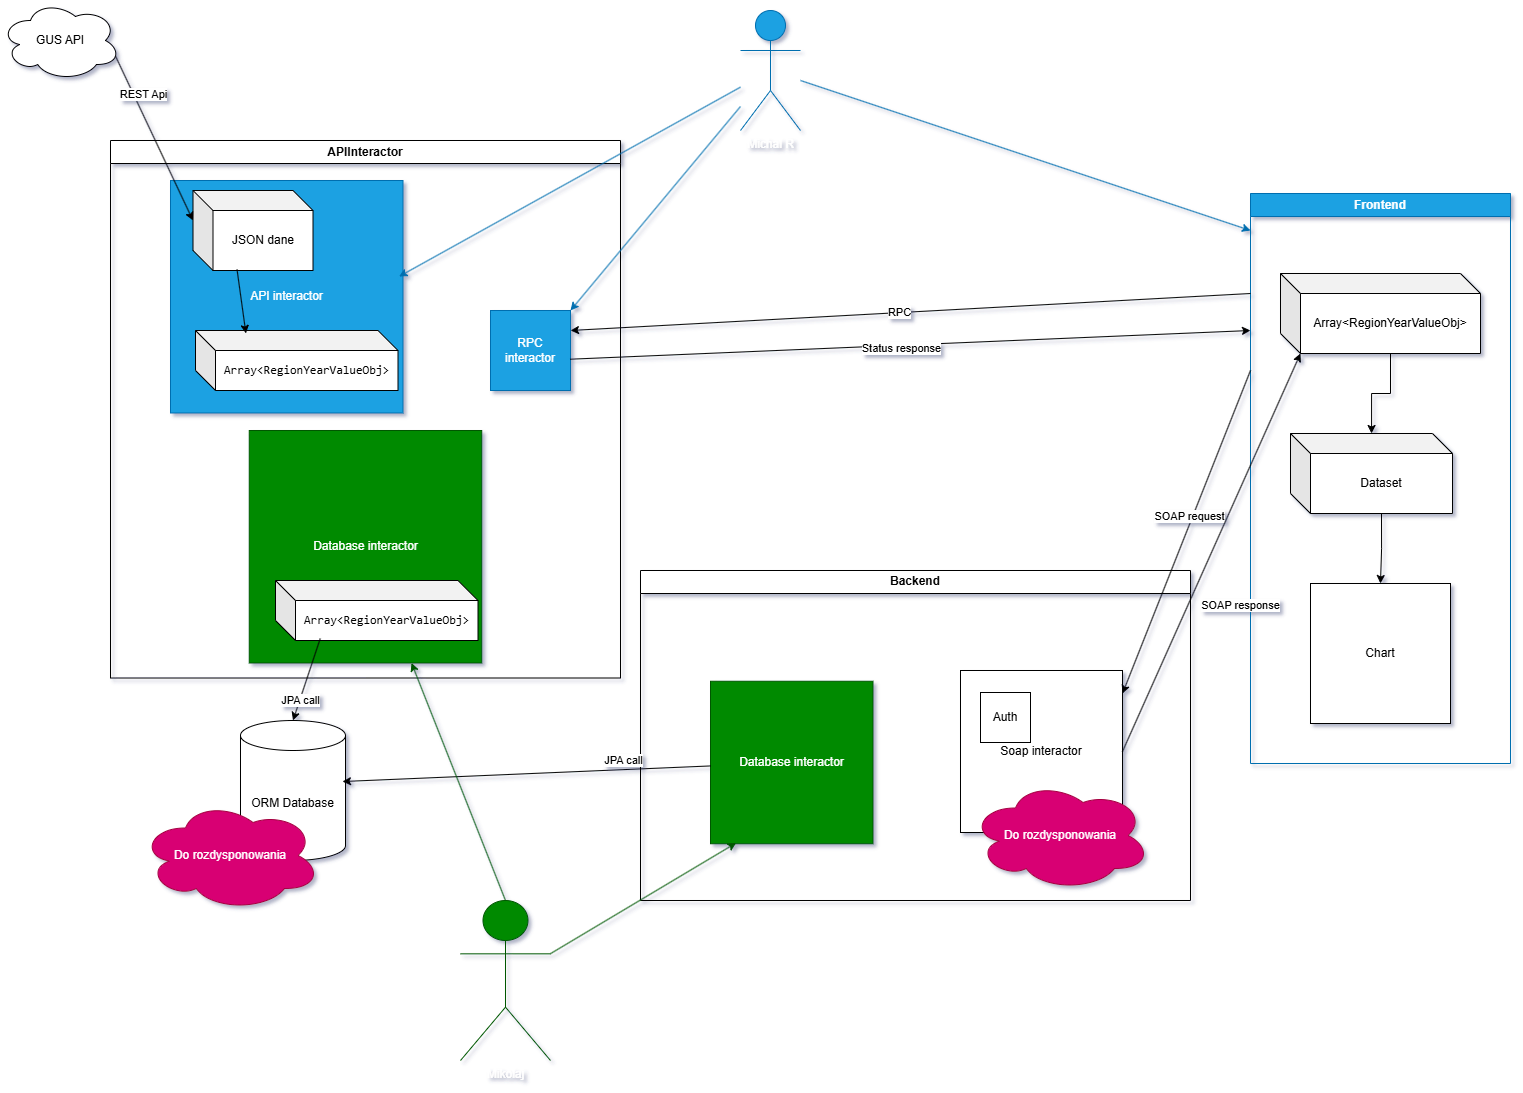

The diagram above was exported from draw.io. Its source (the exported page's mxGraphModel, read from the mxfile embedded in the PNG):
<mxGraphModel dx="2958" dy="1163" grid="1" gridSize="10" guides="1" tooltips="1" connect="1" arrows="1" fold="1" page="1" pageScale="1" pageWidth="827" pageHeight="1169" background="#ffffff" math="0" shadow="1">
  <root>
    <mxCell id="0" />
    <mxCell id="1" parent="0" />
    <mxCell id="ULba8d2TCE8me48ePCOG-23" value="&lt;div&gt;Backend&lt;/div&gt;" style="swimlane;whiteSpace=wrap;html=1;" parent="1" vertex="1">
      <mxGeometry x="-150" y="700" width="550" height="330" as="geometry">
        <mxRectangle x="-755" y="500" width="90" height="30" as="alternateBounds" />
      </mxGeometry>
    </mxCell>
    <mxCell id="NfcBKErG5KQG3c5JM2BG-16" value="Soap interactor" style="whiteSpace=wrap;html=1;aspect=fixed;" vertex="1" parent="ULba8d2TCE8me48ePCOG-23">
      <mxGeometry x="320" y="100" width="162" height="162" as="geometry" />
    </mxCell>
    <mxCell id="ULba8d2TCE8me48ePCOG-47" value="Auth" style="whiteSpace=wrap;html=1;aspect=fixed;" parent="ULba8d2TCE8me48ePCOG-23" vertex="1">
      <mxGeometry x="340" y="122" width="50" height="50" as="geometry" />
    </mxCell>
    <mxCell id="NfcBKErG5KQG3c5JM2BG-34" value="Database interactor" style="whiteSpace=wrap;html=1;aspect=fixed;fillColor=#008a00;fontColor=#ffffff;strokeColor=#005700;" vertex="1" parent="ULba8d2TCE8me48ePCOG-23">
      <mxGeometry x="70" y="110.75" width="162.5" height="162.5" as="geometry" />
    </mxCell>
    <mxCell id="NfcBKErG5KQG3c5JM2BG-45" value="Do rozdysponowania" style="ellipse;shape=cloud;whiteSpace=wrap;html=1;fillColor=#d80073;fontColor=#ffffff;strokeColor=#A50040;" vertex="1" parent="ULba8d2TCE8me48ePCOG-23">
      <mxGeometry x="330" y="210" width="180" height="110" as="geometry" />
    </mxCell>
    <mxCell id="ULba8d2TCE8me48ePCOG-28" value="Frontend" style="swimlane;whiteSpace=wrap;html=1;fillColor=#1ba1e2;fontColor=#ffffff;strokeColor=#006EAF;" parent="1" vertex="1">
      <mxGeometry x="460" y="323" width="260" height="570" as="geometry" />
    </mxCell>
    <mxCell id="ULba8d2TCE8me48ePCOG-52" style="edgeStyle=orthogonalEdgeStyle;rounded=0;orthogonalLoop=1;jettySize=auto;html=1;exitX=0;exitY=0;exitDx=91;exitDy=80;exitPerimeter=0;" parent="ULba8d2TCE8me48ePCOG-28" source="ULba8d2TCE8me48ePCOG-29" target="ULba8d2TCE8me48ePCOG-51" edge="1">
      <mxGeometry relative="1" as="geometry" />
    </mxCell>
    <mxCell id="ULba8d2TCE8me48ePCOG-29" value="Dataset" style="shape=cube;whiteSpace=wrap;html=1;boundedLbl=1;backgroundOutline=1;darkOpacity=0.05;darkOpacity2=0.1;" parent="ULba8d2TCE8me48ePCOG-28" vertex="1">
      <mxGeometry x="40" y="240" width="162" height="80" as="geometry" />
    </mxCell>
    <mxCell id="ULba8d2TCE8me48ePCOG-50" style="edgeStyle=orthogonalEdgeStyle;rounded=0;orthogonalLoop=1;jettySize=auto;html=1;exitX=0;exitY=0;exitDx=110;exitDy=80;exitPerimeter=0;" parent="ULba8d2TCE8me48ePCOG-28" source="ULba8d2TCE8me48ePCOG-48" target="ULba8d2TCE8me48ePCOG-29" edge="1">
      <mxGeometry relative="1" as="geometry" />
    </mxCell>
    <mxCell id="ULba8d2TCE8me48ePCOG-48" value="Array&amp;lt;RegionYearValueObj&amp;gt;" style="shape=cube;whiteSpace=wrap;html=1;boundedLbl=1;backgroundOutline=1;darkOpacity=0.05;darkOpacity2=0.1;" parent="ULba8d2TCE8me48ePCOG-28" vertex="1">
      <mxGeometry x="30" y="80" width="200" height="80" as="geometry" />
    </mxCell>
    <mxCell id="ULba8d2TCE8me48ePCOG-51" value="Chart" style="whiteSpace=wrap;html=1;aspect=fixed;" parent="ULba8d2TCE8me48ePCOG-28" vertex="1">
      <mxGeometry x="60" y="390" width="140" height="140" as="geometry" />
    </mxCell>
    <mxCell id="ULba8d2TCE8me48ePCOG-32" value="ORM Database" style="shape=cylinder3;whiteSpace=wrap;html=1;boundedLbl=1;backgroundOutline=1;size=15;" parent="1" vertex="1">
      <mxGeometry x="-550" y="850" width="105" height="140" as="geometry" />
    </mxCell>
    <mxCell id="ULba8d2TCE8me48ePCOG-39" value="" style="endArrow=classic;html=1;rounded=0;entryX=1;entryY=0.142;entryDx=0;entryDy=0;entryPerimeter=0;" parent="1" target="NfcBKErG5KQG3c5JM2BG-16" edge="1">
      <mxGeometry width="50" height="50" relative="1" as="geometry">
        <mxPoint x="460" y="500" as="sourcePoint" />
        <mxPoint x="80" y="613" as="targetPoint" />
      </mxGeometry>
    </mxCell>
    <mxCell id="ULba8d2TCE8me48ePCOG-40" value="SOAP request" style="edgeLabel;html=1;align=center;verticalAlign=middle;resizable=0;points=[];" parent="ULba8d2TCE8me48ePCOG-39" vertex="1" connectable="0">
      <mxGeometry x="0.0041" y="2" relative="1" as="geometry">
        <mxPoint y="-17" as="offset" />
      </mxGeometry>
    </mxCell>
    <mxCell id="ULba8d2TCE8me48ePCOG-46" value="" style="endArrow=classic;html=1;rounded=0;exitX=1;exitY=0.5;exitDx=0;exitDy=0;entryX=0;entryY=0;entryDx=20;entryDy=80;entryPerimeter=0;" parent="1" source="NfcBKErG5KQG3c5JM2BG-16" target="ULba8d2TCE8me48ePCOG-48" edge="1">
      <mxGeometry width="50" height="50" relative="1" as="geometry">
        <mxPoint x="80" y="643" as="sourcePoint" />
        <mxPoint x="420" y="503" as="targetPoint" />
      </mxGeometry>
    </mxCell>
    <mxCell id="ULba8d2TCE8me48ePCOG-49" value="SOAP response" style="edgeLabel;html=1;align=center;verticalAlign=middle;resizable=0;points=[];" parent="ULba8d2TCE8me48ePCOG-46" vertex="1" connectable="0">
      <mxGeometry x="-0.251" y="-4" relative="1" as="geometry">
        <mxPoint x="47" as="offset" />
      </mxGeometry>
    </mxCell>
    <mxCell id="ULba8d2TCE8me48ePCOG-56" value="API&lt;span style=&quot;background-color: transparent; color: light-dark(rgb(0, 0, 0), rgb(255, 255, 255));&quot;&gt;Interactor&lt;/span&gt;" style="swimlane;whiteSpace=wrap;html=1;" parent="1" vertex="1">
      <mxGeometry x="-680" y="270" width="510" height="537.5" as="geometry" />
    </mxCell>
    <mxCell id="NfcBKErG5KQG3c5JM2BG-23" value="Database interactor" style="whiteSpace=wrap;html=1;aspect=fixed;fillColor=#008a00;fontColor=#ffffff;strokeColor=#005700;" vertex="1" parent="ULba8d2TCE8me48ePCOG-56">
      <mxGeometry x="138.75" y="290" width="232.5" height="232.5" as="geometry" />
    </mxCell>
    <mxCell id="NfcBKErG5KQG3c5JM2BG-22" value="API interactor" style="whiteSpace=wrap;html=1;aspect=fixed;fillColor=#1ba1e2;fontColor=#ffffff;strokeColor=#006EAF;" vertex="1" parent="ULba8d2TCE8me48ePCOG-56">
      <mxGeometry x="60" y="40" width="232.5" height="232.5" as="geometry" />
    </mxCell>
    <mxCell id="ULba8d2TCE8me48ePCOG-34" value="&lt;pre&gt;Array&amp;lt;RegionYearValueObj&amp;gt;&lt;/pre&gt;" style="shape=cube;whiteSpace=wrap;html=1;boundedLbl=1;backgroundOutline=1;darkOpacity=0.05;darkOpacity2=0.1;" parent="ULba8d2TCE8me48ePCOG-56" vertex="1">
      <mxGeometry x="85" y="190" width="202.5" height="60" as="geometry" />
    </mxCell>
    <mxCell id="ULba8d2TCE8me48ePCOG-26" value="JSON dane" style="shape=cube;whiteSpace=wrap;html=1;boundedLbl=1;backgroundOutline=1;darkOpacity=0.05;darkOpacity2=0.1;" parent="ULba8d2TCE8me48ePCOG-56" vertex="1">
      <mxGeometry x="82.5" y="50" width="120" height="80" as="geometry" />
    </mxCell>
    <mxCell id="ULba8d2TCE8me48ePCOG-35" value="" style="endArrow=classic;html=1;rounded=0;exitX=0.367;exitY=0.988;exitDx=0;exitDy=0;exitPerimeter=0;entryX=0.249;entryY=0.05;entryDx=0;entryDy=0;entryPerimeter=0;" parent="ULba8d2TCE8me48ePCOG-56" source="ULba8d2TCE8me48ePCOG-26" target="ULba8d2TCE8me48ePCOG-34" edge="1">
      <mxGeometry width="50" height="50" relative="1" as="geometry">
        <mxPoint x="752.5" y="377.5" as="sourcePoint" />
        <mxPoint x="802.5" y="327.5" as="targetPoint" />
      </mxGeometry>
    </mxCell>
    <mxCell id="NfcBKErG5KQG3c5JM2BG-27" value="&lt;pre&gt;Array&amp;lt;RegionYearValueObj&amp;gt;&lt;/pre&gt;" style="shape=cube;whiteSpace=wrap;html=1;boundedLbl=1;backgroundOutline=1;darkOpacity=0.05;darkOpacity2=0.1;" vertex="1" parent="ULba8d2TCE8me48ePCOG-56">
      <mxGeometry x="165" y="440" width="202.5" height="60" as="geometry" />
    </mxCell>
    <mxCell id="NfcBKErG5KQG3c5JM2BG-36" value="RPC interactor" style="whiteSpace=wrap;html=1;aspect=fixed;fillColor=#1ba1e2;fontColor=#ffffff;strokeColor=#006EAF;" vertex="1" parent="ULba8d2TCE8me48ePCOG-56">
      <mxGeometry x="380" y="170" width="80" height="80" as="geometry" />
    </mxCell>
    <mxCell id="ULba8d2TCE8me48ePCOG-57" value="" style="endArrow=classic;html=1;rounded=0;entryX=1;entryY=0.25;entryDx=0;entryDy=0;" parent="1" edge="1" target="NfcBKErG5KQG3c5JM2BG-36">
      <mxGeometry width="50" height="50" relative="1" as="geometry">
        <mxPoint x="460" y="423" as="sourcePoint" />
        <mxPoint x="-260" y="420" as="targetPoint" />
      </mxGeometry>
    </mxCell>
    <mxCell id="NfcBKErG5KQG3c5JM2BG-2" value="RPC" style="edgeLabel;html=1;align=center;verticalAlign=middle;resizable=0;points=[];" vertex="1" connectable="0" parent="ULba8d2TCE8me48ePCOG-57">
      <mxGeometry x="0.2661" y="2" relative="1" as="geometry">
        <mxPoint x="78" y="-7" as="offset" />
      </mxGeometry>
    </mxCell>
    <mxCell id="ULba8d2TCE8me48ePCOG-25" value="GUS API" style="ellipse;shape=cloud;whiteSpace=wrap;html=1;" parent="1" vertex="1">
      <mxGeometry x="-790" y="130" width="120" height="80" as="geometry" />
    </mxCell>
    <mxCell id="ULba8d2TCE8me48ePCOG-27" value="" style="endArrow=classic;html=1;rounded=0;exitX=0.96;exitY=0.7;exitDx=0;exitDy=0;exitPerimeter=0;entryX=0;entryY=0;entryDx=0;entryDy=30;entryPerimeter=0;" parent="1" source="ULba8d2TCE8me48ePCOG-25" target="ULba8d2TCE8me48ePCOG-26" edge="1">
      <mxGeometry width="50" height="50" relative="1" as="geometry">
        <mxPoint x="-320" y="443" as="sourcePoint" />
        <mxPoint y="613" as="targetPoint" />
      </mxGeometry>
    </mxCell>
    <mxCell id="NfcBKErG5KQG3c5JM2BG-12" value="REST Api" style="edgeLabel;html=1;align=center;verticalAlign=middle;resizable=0;points=[];" vertex="1" connectable="0" parent="ULba8d2TCE8me48ePCOG-27">
      <mxGeometry x="-0.538" y="-1" relative="1" as="geometry">
        <mxPoint x="10" y="-1" as="offset" />
      </mxGeometry>
    </mxCell>
    <mxCell id="NfcBKErG5KQG3c5JM2BG-1" value="" style="endArrow=classic;html=1;rounded=0;exitX=0.994;exitY=0.609;exitDx=0;exitDy=0;exitPerimeter=0;" edge="1" parent="1" source="NfcBKErG5KQG3c5JM2BG-36">
      <mxGeometry width="50" height="50" relative="1" as="geometry">
        <mxPoint x="-260" y="440" as="sourcePoint" />
        <mxPoint x="460" y="460" as="targetPoint" />
      </mxGeometry>
    </mxCell>
    <mxCell id="NfcBKErG5KQG3c5JM2BG-4" value="Status response" style="edgeLabel;html=1;align=center;verticalAlign=middle;resizable=0;points=[];" vertex="1" connectable="0" parent="NfcBKErG5KQG3c5JM2BG-1">
      <mxGeometry x="-0.027" y="-2" relative="1" as="geometry">
        <mxPoint as="offset" />
      </mxGeometry>
    </mxCell>
    <mxCell id="NfcBKErG5KQG3c5JM2BG-5" value="Michal R" style="shape=umlActor;verticalLabelPosition=bottom;verticalAlign=top;html=1;outlineConnect=0;fillColor=#1ba1e2;fontColor=#ffffff;strokeColor=#006EAF;" vertex="1" parent="1">
      <mxGeometry x="-50" y="140" width="60" height="120" as="geometry" />
    </mxCell>
    <mxCell id="NfcBKErG5KQG3c5JM2BG-6" value="" style="endArrow=classic;html=1;rounded=0;entryX=0.983;entryY=0.413;entryDx=0;entryDy=0;entryPerimeter=0;fillColor=#1ba1e2;strokeColor=#006EAF;" edge="1" parent="1" source="NfcBKErG5KQG3c5JM2BG-5" target="NfcBKErG5KQG3c5JM2BG-22">
      <mxGeometry width="50" height="50" relative="1" as="geometry">
        <mxPoint x="-130" y="520" as="sourcePoint" />
        <mxPoint x="-80" y="470" as="targetPoint" />
      </mxGeometry>
    </mxCell>
    <mxCell id="NfcBKErG5KQG3c5JM2BG-7" value="" style="endArrow=classic;html=1;rounded=0;fillColor=#1ba1e2;strokeColor=#006EAF;" edge="1" parent="1" source="NfcBKErG5KQG3c5JM2BG-5">
      <mxGeometry width="50" height="50" relative="1" as="geometry">
        <mxPoint x="-130" y="520" as="sourcePoint" />
        <mxPoint x="460" y="360" as="targetPoint" />
      </mxGeometry>
    </mxCell>
    <mxCell id="NfcBKErG5KQG3c5JM2BG-8" value="Mikolaj" style="shape=umlActor;verticalLabelPosition=bottom;verticalAlign=top;html=1;outlineConnect=0;fillColor=#008a00;fontColor=#ffffff;strokeColor=#005700;" vertex="1" parent="1">
      <mxGeometry x="-330" y="1030" width="90" height="160" as="geometry" />
    </mxCell>
    <mxCell id="NfcBKErG5KQG3c5JM2BG-18" value="" style="endArrow=classic;html=1;rounded=0;entryX=0.971;entryY=0.436;entryDx=0;entryDy=0;entryPerimeter=0;" edge="1" parent="1" source="NfcBKErG5KQG3c5JM2BG-34" target="ULba8d2TCE8me48ePCOG-32">
      <mxGeometry width="50" height="50" relative="1" as="geometry">
        <mxPoint x="-90" y="911" as="sourcePoint" />
        <mxPoint x="-10" y="570" as="targetPoint" />
      </mxGeometry>
    </mxCell>
    <mxCell id="NfcBKErG5KQG3c5JM2BG-19" value="JPA call" style="edgeLabel;html=1;align=center;verticalAlign=middle;resizable=0;points=[];" vertex="1" connectable="0" parent="NfcBKErG5KQG3c5JM2BG-18">
      <mxGeometry x="-0.5265" y="3" relative="1" as="geometry">
        <mxPoint y="-13" as="offset" />
      </mxGeometry>
    </mxCell>
    <mxCell id="NfcBKErG5KQG3c5JM2BG-29" value="" style="endArrow=classic;html=1;rounded=0;exitX=0.221;exitY=0.967;exitDx=0;exitDy=0;exitPerimeter=0;entryX=0.5;entryY=0;entryDx=0;entryDy=0;entryPerimeter=0;" edge="1" parent="1" source="NfcBKErG5KQG3c5JM2BG-27" target="ULba8d2TCE8me48ePCOG-32">
      <mxGeometry width="50" height="50" relative="1" as="geometry">
        <mxPoint x="-60" y="520" as="sourcePoint" />
        <mxPoint x="-10" y="470" as="targetPoint" />
      </mxGeometry>
    </mxCell>
    <mxCell id="NfcBKErG5KQG3c5JM2BG-33" value="JPA call" style="edgeLabel;html=1;align=center;verticalAlign=middle;resizable=0;points=[];" vertex="1" connectable="0" parent="NfcBKErG5KQG3c5JM2BG-29">
      <mxGeometry x="0.5107" relative="1" as="geometry">
        <mxPoint as="offset" />
      </mxGeometry>
    </mxCell>
    <mxCell id="NfcBKErG5KQG3c5JM2BG-41" value="" style="endArrow=classic;html=1;rounded=0;entryX=1;entryY=0;entryDx=0;entryDy=0;fillColor=#1ba1e2;strokeColor=#006EAF;" edge="1" parent="1" source="NfcBKErG5KQG3c5JM2BG-5" target="NfcBKErG5KQG3c5JM2BG-36">
      <mxGeometry width="50" height="50" relative="1" as="geometry">
        <mxPoint x="-70" y="630" as="sourcePoint" />
        <mxPoint x="-20" y="580" as="targetPoint" />
      </mxGeometry>
    </mxCell>
    <mxCell id="NfcBKErG5KQG3c5JM2BG-42" value="" style="endArrow=classic;html=1;rounded=0;exitX=0.5;exitY=0;exitDx=0;exitDy=0;exitPerimeter=0;fillColor=#008a00;strokeColor=#005700;" edge="1" parent="1" source="NfcBKErG5KQG3c5JM2BG-8" target="NfcBKErG5KQG3c5JM2BG-23">
      <mxGeometry width="50" height="50" relative="1" as="geometry">
        <mxPoint x="-70" y="630" as="sourcePoint" />
        <mxPoint x="-20" y="580" as="targetPoint" />
      </mxGeometry>
    </mxCell>
    <mxCell id="NfcBKErG5KQG3c5JM2BG-44" value="" style="endArrow=classic;html=1;rounded=0;entryX=0.158;entryY=0.995;entryDx=0;entryDy=0;entryPerimeter=0;fillColor=#008a00;strokeColor=#005700;" edge="1" parent="1" source="NfcBKErG5KQG3c5JM2BG-8" target="NfcBKErG5KQG3c5JM2BG-34">
      <mxGeometry width="50" height="50" relative="1" as="geometry">
        <mxPoint x="-70" y="880" as="sourcePoint" />
        <mxPoint x="-20" y="830" as="targetPoint" />
      </mxGeometry>
    </mxCell>
    <mxCell id="NfcBKErG5KQG3c5JM2BG-46" value="Do rozdysponowania" style="ellipse;shape=cloud;whiteSpace=wrap;html=1;fillColor=#d80073;fontColor=#ffffff;strokeColor=#A50040;" vertex="1" parent="1">
      <mxGeometry x="-650" y="930" width="180" height="110" as="geometry" />
    </mxCell>
  </root>
</mxGraphModel>